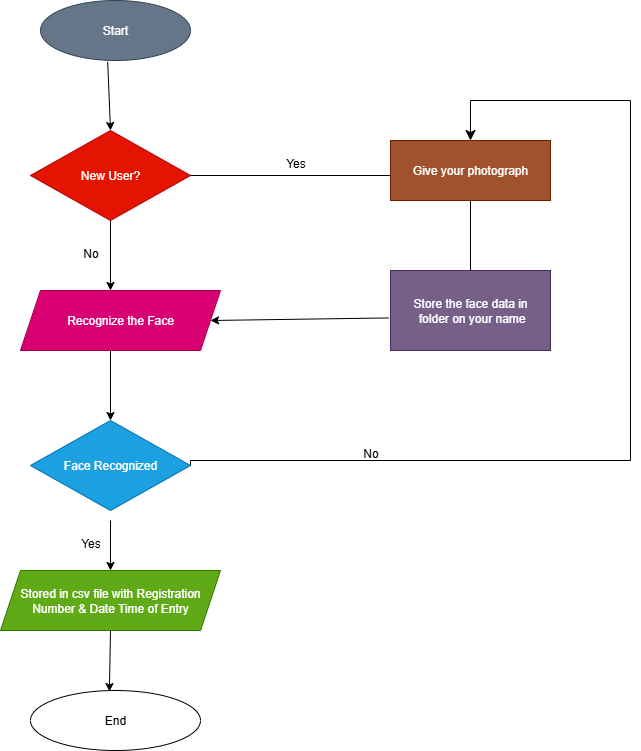

The diagram above was exported from draw.io. Its source (the exported page's mxGraphModel, read from the mxfile embedded in the PNG):
<mxGraphModel dx="1042" dy="596" grid="1" gridSize="10" guides="1" tooltips="1" connect="1" arrows="1" fold="1" page="1" pageScale="1" pageWidth="850" pageHeight="1100" math="0" shadow="0">
  <root>
    <mxCell id="0" />
    <mxCell id="1" parent="0" />
    <mxCell id="8Iw5vny21ezk1aI5vzPR-1" value="Start" style="ellipse;whiteSpace=wrap;html=1;fillColor=#647687;fontColor=#ffffff;strokeColor=#314354;" vertex="1" parent="1">
      <mxGeometry x="170" y="10" width="150" height="60" as="geometry" />
    </mxCell>
    <mxCell id="8Iw5vny21ezk1aI5vzPR-2" value="New User?" style="rhombus;whiteSpace=wrap;html=1;fillColor=#e51400;fontColor=#ffffff;strokeColor=#B20000;" vertex="1" parent="1">
      <mxGeometry x="160" y="140" width="160" height="90" as="geometry" />
    </mxCell>
    <mxCell id="8Iw5vny21ezk1aI5vzPR-5" value="Stored in csv file with Registration Number &amp;amp; Date Time of Entry" style="shape=parallelogram;perimeter=parallelogramPerimeter;whiteSpace=wrap;html=1;fixedSize=1;fillColor=#60a917;fontColor=#ffffff;strokeColor=#2D7600;" vertex="1" parent="1">
      <mxGeometry x="130" y="580" width="220" height="60" as="geometry" />
    </mxCell>
    <mxCell id="8Iw5vny21ezk1aI5vzPR-6" value="End" style="ellipse;whiteSpace=wrap;html=1;fillColor=light-dark(#FFFFFF,#FFCCCC);fontColor=light-dark(#000000,#000000);" vertex="1" parent="1">
      <mxGeometry x="160" y="700" width="170" height="60" as="geometry" />
    </mxCell>
    <mxCell id="8Iw5vny21ezk1aI5vzPR-7" value="Give your photograph" style="rounded=0;whiteSpace=wrap;html=1;fillColor=#a0522d;fontColor=#ffffff;strokeColor=#6D1F00;" vertex="1" parent="1">
      <mxGeometry x="520" y="150" width="160" height="60" as="geometry" />
    </mxCell>
    <mxCell id="8Iw5vny21ezk1aI5vzPR-8" value="Store the face data in&lt;div&gt;&amp;nbsp;folder on your name&lt;/div&gt;" style="rounded=0;whiteSpace=wrap;html=1;fillColor=#76608a;fontColor=#ffffff;strokeColor=#432D57;" vertex="1" parent="1">
      <mxGeometry x="520" y="280" width="160" height="80" as="geometry" />
    </mxCell>
    <mxCell id="8Iw5vny21ezk1aI5vzPR-9" value="" style="endArrow=classic;html=1;rounded=0;entryX=0.5;entryY=0;entryDx=0;entryDy=0;exitX=0.448;exitY=1.023;exitDx=0;exitDy=0;exitPerimeter=0;" edge="1" parent="1" source="8Iw5vny21ezk1aI5vzPR-1" target="8Iw5vny21ezk1aI5vzPR-2">
      <mxGeometry width="50" height="50" relative="1" as="geometry">
        <mxPoint x="240" y="80" as="sourcePoint" />
        <mxPoint x="410" y="440" as="targetPoint" />
        <Array as="points" />
      </mxGeometry>
    </mxCell>
    <mxCell id="8Iw5vny21ezk1aI5vzPR-11" value="" style="endArrow=classic;html=1;rounded=0;exitX=0.5;exitY=1;exitDx=0;exitDy=0;entryX=0.5;entryY=0;entryDx=0;entryDy=0;" edge="1" parent="1" source="8Iw5vny21ezk1aI5vzPR-2">
      <mxGeometry width="50" height="50" relative="1" as="geometry">
        <mxPoint x="400" y="300" as="sourcePoint" />
        <mxPoint x="240" y="300" as="targetPoint" />
      </mxGeometry>
    </mxCell>
    <mxCell id="8Iw5vny21ezk1aI5vzPR-12" value="" style="endArrow=classic;html=1;rounded=0;exitX=0.5;exitY=1;exitDx=0;exitDy=0;entryX=0.5;entryY=0;entryDx=0;entryDy=0;" edge="1" parent="1">
      <mxGeometry width="50" height="50" relative="1" as="geometry">
        <mxPoint x="240" y="360" as="sourcePoint" />
        <mxPoint x="240" y="430" as="targetPoint" />
      </mxGeometry>
    </mxCell>
    <mxCell id="8Iw5vny21ezk1aI5vzPR-13" value="" style="endArrow=classic;html=1;rounded=0;exitX=0.5;exitY=1;exitDx=0;exitDy=0;entryX=0.5;entryY=0;entryDx=0;entryDy=0;" edge="1" parent="1" target="8Iw5vny21ezk1aI5vzPR-5">
      <mxGeometry width="50" height="50" relative="1" as="geometry">
        <mxPoint x="240" y="530" as="sourcePoint" />
        <mxPoint x="330" y="500" as="targetPoint" />
      </mxGeometry>
    </mxCell>
    <mxCell id="8Iw5vny21ezk1aI5vzPR-14" value="" style="endArrow=classic;html=1;rounded=0;exitX=0.5;exitY=1;exitDx=0;exitDy=0;entryX=0.464;entryY=0.017;entryDx=0;entryDy=0;entryPerimeter=0;" edge="1" parent="1" source="8Iw5vny21ezk1aI5vzPR-5" target="8Iw5vny21ezk1aI5vzPR-6">
      <mxGeometry width="50" height="50" relative="1" as="geometry">
        <mxPoint x="400" y="610" as="sourcePoint" />
        <mxPoint x="450" y="560" as="targetPoint" />
      </mxGeometry>
    </mxCell>
    <mxCell id="8Iw5vny21ezk1aI5vzPR-15" value="" style="endArrow=none;html=1;rounded=0;entryX=1;entryY=0.5;entryDx=0;entryDy=0;" edge="1" parent="1" target="8Iw5vny21ezk1aI5vzPR-2">
      <mxGeometry width="50" height="50" relative="1" as="geometry">
        <mxPoint x="520" y="185" as="sourcePoint" />
        <mxPoint x="450" y="560" as="targetPoint" />
      </mxGeometry>
    </mxCell>
    <mxCell id="8Iw5vny21ezk1aI5vzPR-16" value="" style="endArrow=classic;html=1;rounded=0;exitX=-0.012;exitY=0.593;exitDx=0;exitDy=0;entryX=1;entryY=0.5;entryDx=0;entryDy=0;exitPerimeter=0;" edge="1" parent="1" source="8Iw5vny21ezk1aI5vzPR-8">
      <mxGeometry width="50" height="50" relative="1" as="geometry">
        <mxPoint x="400" y="490" as="sourcePoint" />
        <mxPoint x="340" y="330" as="targetPoint" />
      </mxGeometry>
    </mxCell>
    <mxCell id="8Iw5vny21ezk1aI5vzPR-17" value="" style="endArrow=none;html=1;rounded=0;entryX=0.5;entryY=1;entryDx=0;entryDy=0;" edge="1" parent="1" source="8Iw5vny21ezk1aI5vzPR-8" target="8Iw5vny21ezk1aI5vzPR-7">
      <mxGeometry width="50" height="50" relative="1" as="geometry">
        <mxPoint x="400" y="490" as="sourcePoint" />
        <mxPoint x="450" y="440" as="targetPoint" />
      </mxGeometry>
    </mxCell>
    <mxCell id="8Iw5vny21ezk1aI5vzPR-20" value="" style="edgeStyle=segmentEdgeStyle;endArrow=classic;html=1;curved=0;rounded=0;endSize=8;startSize=8;exitX=1;exitY=0.5;exitDx=0;exitDy=0;entryX=0.5;entryY=0;entryDx=0;entryDy=0;" edge="1" parent="1" source="8Iw5vny21ezk1aI5vzPR-22" target="8Iw5vny21ezk1aI5vzPR-7">
      <mxGeometry width="50" height="50" relative="1" as="geometry">
        <mxPoint x="710" y="480" as="sourcePoint" />
        <mxPoint x="600" y="140" as="targetPoint" />
        <Array as="points">
          <mxPoint x="320" y="470" />
          <mxPoint x="760" y="470" />
          <mxPoint x="760" y="110" />
          <mxPoint x="600" y="110" />
        </Array>
      </mxGeometry>
    </mxCell>
    <mxCell id="8Iw5vny21ezk1aI5vzPR-21" value="Recognize the Face" style="shape=parallelogram;perimeter=parallelogramPerimeter;whiteSpace=wrap;html=1;fixedSize=1;fillColor=#d80073;fontColor=light-dark(#ffffff, #0d0c0c);strokeColor=#A50040;" vertex="1" parent="1">
      <mxGeometry x="150" y="300" width="200" height="60" as="geometry" />
    </mxCell>
    <mxCell id="8Iw5vny21ezk1aI5vzPR-22" value="Face Recognized" style="rhombus;whiteSpace=wrap;html=1;fillColor=#1ba1e2;fontColor=#ffffff;strokeColor=#006EAF;" vertex="1" parent="1">
      <mxGeometry x="160" y="430" width="160" height="90" as="geometry" />
    </mxCell>
    <mxCell id="8Iw5vny21ezk1aI5vzPR-23" value="Yes" style="text;html=1;align=center;verticalAlign=middle;resizable=0;points=[];autosize=1;strokeColor=none;fillColor=none;" vertex="1" parent="1">
      <mxGeometry x="405" y="158" width="40" height="30" as="geometry" />
    </mxCell>
    <mxCell id="8Iw5vny21ezk1aI5vzPR-24" value="No" style="text;html=1;align=center;verticalAlign=middle;resizable=0;points=[];autosize=1;strokeColor=none;fillColor=none;" vertex="1" parent="1">
      <mxGeometry x="480" y="448" width="40" height="30" as="geometry" />
    </mxCell>
    <mxCell id="8Iw5vny21ezk1aI5vzPR-25" value="No" style="text;html=1;align=center;verticalAlign=middle;resizable=0;points=[];autosize=1;strokeColor=none;fillColor=none;" vertex="1" parent="1">
      <mxGeometry x="200" y="248" width="40" height="30" as="geometry" />
    </mxCell>
    <mxCell id="8Iw5vny21ezk1aI5vzPR-26" value="Yes" style="text;html=1;align=center;verticalAlign=middle;resizable=0;points=[];autosize=1;strokeColor=none;fillColor=none;" vertex="1" parent="1">
      <mxGeometry x="200" y="538" width="40" height="30" as="geometry" />
    </mxCell>
  </root>
</mxGraphModel>